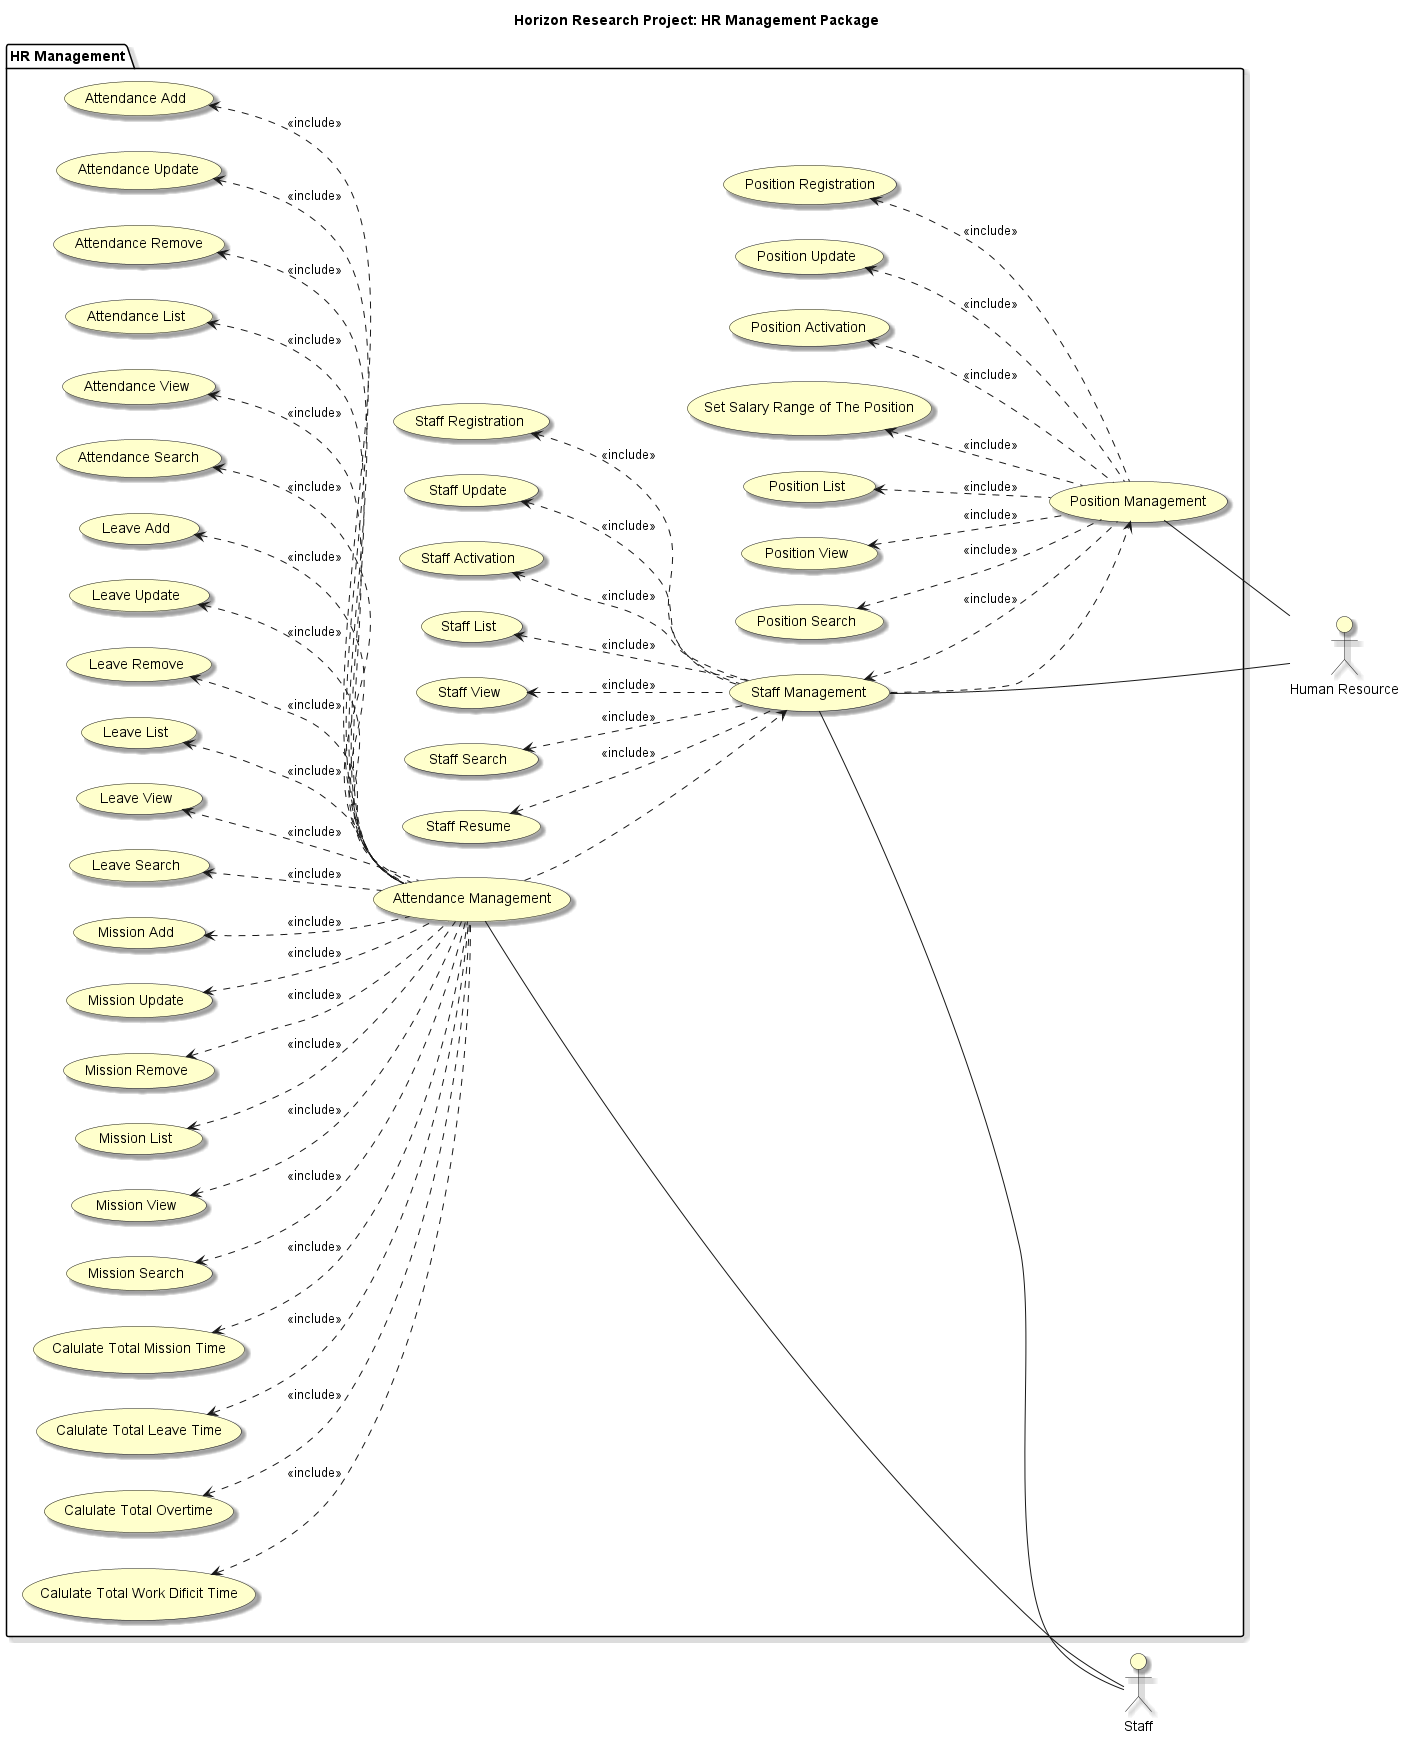

The diagram above was rendered by PlantUML. Its source (embedded in the PNG):
@startuml
left to right direction

skinparam useCaseBackgroundColor #Business
skinparam actorBackgroundColor #Business
skinparam Shadowing True

title Horizon Research Project: HR Management Package

:Human Resource: as HR
:Staff: as Staff

package "HR Management"{
    usecase "Position Management" as positionManagement
    usecase "Position Registration" as positionRegistration
    usecase "Position Update" as positionUpdate
    usecase "Position Activation" as positionActivation
    usecase "Set Salary Range of The Position" as setPositionSalaryrange
    usecase "Position List" as positionList
    usecase "Position View" as positionView
    usecase "Position Search" as positionSearch
    usecase "Staff Management" as staffManagement
    usecase "Staff Registration" as staffRegistration
    usecase "Staff Update" as staffUpdate
    usecase "Staff Activation" as staffActivation
    usecase "Staff List" as staffList
    usecase "Staff View" as staffView
    usecase "Staff Search" as staffSearch
    usecase "Staff Resume" as staffResume
    usecase "Attendance Management" as attendanceManagement
    usecase "Attendance Add" as attendanceAdd
    usecase "Attendance Update" as AttendanceUpdate
    usecase "Attendance Remove" as AttendanceRemove
    usecase "Attendance List" as attendanceList
    usecase "Attendance View" as attendanceView
    usecase "Attendance Search" as attendanceSearch
    usecase "Leave Add" as leaveAdd
    usecase "Leave Update" as leaveUpdate
    usecase "Leave Remove" as leaveRemove
    usecase "Leave List" as leaveList
    usecase "Leave View" as leaveView
    usecase "Leave Search" as leaveSearch
    usecase "Mission Add" as missionAdd
    usecase "Mission Update" as missionUpdate
    usecase "Mission Remove" as missionRemove
    usecase "Mission List" as missionList
    usecase "Mission View" as missionView
    usecase "Mission Search" as missionSearch
    usecase "Calulate Total Mission Time" as totalMissionTime
    usecase "Calulate Total Leave Time" as totalLeaveTime
    usecase "Calulate Total Overtime" as totalOvertime
    usecase "Calulate Total Work Dificit Time" as totalWorkDificitTime
    
}

staffManagement -- HR
positionManagement -- HR
staffManagement -- Staff
attendanceManagement -- Staff

staffManagement ..> positionManagement
attendanceManagement ..> staffManagement

staffRegistration <.. staffManagement : <<include>>
staffUpdate <.. staffManagement : <<include>>
staffActivation <.. staffManagement : <<include>>
staffList <.. staffManagement : <<include>>
staffView <.. staffManagement : <<include>>
staffSearch <.. staffManagement : <<include>>
staffResume <.. staffManagement : <<include>>
positionRegistration <.. positionManagement : <<include>>
positionUpdate <.. positionManagement : <<include>>
positionActivation <.. positionManagement : <<include>>
positionList <.. positionManagement : <<include>>
positionView <.. positionManagement : <<include>>
positionSearch <.. positionManagement : <<include>>
setPositionSalaryrange <.. positionManagement : <<include>>
staffManagement <.. positionManagement : <<include>>

attendanceAdd <.. attendanceManagement : <<include>>
AttendanceUpdate <.. attendanceManagement : <<include>>
AttendanceRemove <.. attendanceManagement : <<include>>
attendanceList <.. attendanceManagement : <<include>>
attendanceView <.. attendanceManagement : <<include>>
attendanceSearch <.. attendanceManagement : <<include>>
leaveAdd <.. attendanceManagement : <<include>>
leaveUpdate <.. attendanceManagement : <<include>>
leaveRemove <.. attendanceManagement : <<include>>
leaveList <.. attendanceManagement : <<include>>
leaveView <.. attendanceManagement : <<include>>
leaveSearch <.. attendanceManagement : <<include>>
missionAdd <.. attendanceManagement : <<include>>
missionUpdate <.. attendanceManagement : <<include>>
missionRemove <.. attendanceManagement : <<include>>
missionList <.. attendanceManagement : <<include>>
missionView <.. attendanceManagement : <<include>>
missionSearch <.. attendanceManagement : <<include>>
totalMissionTime <.. attendanceManagement : <<include>>
totalLeaveTime <.. attendanceManagement : <<include>>
totalOvertime <.. attendanceManagement : <<include>>
totalWorkDificitTime <.. attendanceManagement : <<include>>
@enduml